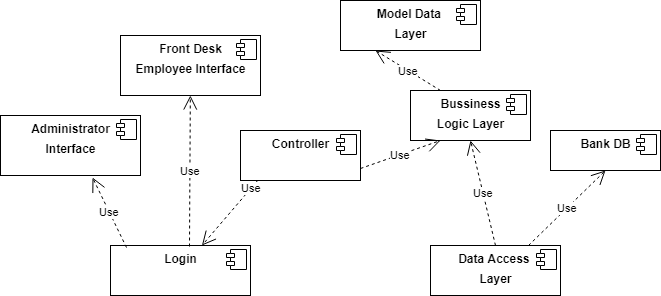

The diagram above was exported from draw.io. Its source (the exported page's mxGraphModel, read from the mxfile embedded in the PNG):
<mxGraphModel dx="1010" dy="533" grid="1" gridSize="10" guides="1" tooltips="1" connect="1" arrows="1" fold="1" page="1" pageScale="1" pageWidth="850" pageHeight="1100" math="0" shadow="0">
  <root>
    <mxCell id="0" />
    <mxCell id="1" parent="0" />
    <mxCell id="esrqBmRivxLraM-5fcu--1" value="&lt;p style=&quot;margin: 0px ; margin-top: 6px ; text-align: center&quot;&gt;&lt;b&gt;Bank DB&lt;/b&gt;&lt;/p&gt;" style="align=left;overflow=fill;html=1;" vertex="1" parent="1">
      <mxGeometry x="610" y="195" width="110" height="40" as="geometry" />
    </mxCell>
    <mxCell id="esrqBmRivxLraM-5fcu--2" value="" style="shape=component;jettyWidth=8;jettyHeight=4;" vertex="1" parent="esrqBmRivxLraM-5fcu--1">
      <mxGeometry x="1" width="20" height="20" relative="1" as="geometry">
        <mxPoint x="-24" y="4" as="offset" />
      </mxGeometry>
    </mxCell>
    <mxCell id="esrqBmRivxLraM-5fcu--5" value="&lt;p style=&quot;margin: 0px ; margin-top: 6px ; text-align: center&quot;&gt;&lt;b&gt;Model Data&amp;nbsp;&lt;/b&gt;&lt;/p&gt;&lt;p style=&quot;margin: 0px ; margin-top: 6px ; text-align: center&quot;&gt;&lt;b&gt;Layer&lt;/b&gt;&lt;/p&gt;" style="align=left;overflow=fill;html=1;" vertex="1" parent="1">
      <mxGeometry x="400" y="65" width="140" height="50" as="geometry" />
    </mxCell>
    <mxCell id="esrqBmRivxLraM-5fcu--6" value="" style="shape=component;jettyWidth=8;jettyHeight=4;" vertex="1" parent="esrqBmRivxLraM-5fcu--5">
      <mxGeometry x="1" width="20" height="20" relative="1" as="geometry">
        <mxPoint x="-24" y="4" as="offset" />
      </mxGeometry>
    </mxCell>
    <mxCell id="esrqBmRivxLraM-5fcu--15" value="&lt;p style=&quot;margin: 0px ; margin-top: 6px ; text-align: center&quot;&gt;&lt;b&gt;Front Desk&lt;/b&gt;&lt;/p&gt;&lt;p style=&quot;margin: 0px ; margin-top: 6px ; text-align: center&quot;&gt;&lt;b&gt;Employee Interface&lt;/b&gt;&lt;/p&gt;" style="align=left;overflow=fill;html=1;" vertex="1" parent="1">
      <mxGeometry x="180" y="100" width="140" height="60" as="geometry" />
    </mxCell>
    <mxCell id="esrqBmRivxLraM-5fcu--16" value="" style="shape=component;jettyWidth=8;jettyHeight=4;" vertex="1" parent="esrqBmRivxLraM-5fcu--15">
      <mxGeometry x="1" width="20" height="20" relative="1" as="geometry">
        <mxPoint x="-24" y="4" as="offset" />
      </mxGeometry>
    </mxCell>
    <mxCell id="esrqBmRivxLraM-5fcu--17" value="&lt;p style=&quot;margin: 0px ; margin-top: 6px ; text-align: center&quot;&gt;&lt;b&gt;Administrator&lt;/b&gt;&lt;/p&gt;&lt;p style=&quot;margin: 0px ; margin-top: 6px ; text-align: center&quot;&gt;&lt;b&gt;Interface&lt;/b&gt;&lt;/p&gt;" style="align=left;overflow=fill;html=1;" vertex="1" parent="1">
      <mxGeometry x="60" y="180" width="140" height="60" as="geometry" />
    </mxCell>
    <mxCell id="esrqBmRivxLraM-5fcu--18" value="" style="shape=component;jettyWidth=8;jettyHeight=4;" vertex="1" parent="esrqBmRivxLraM-5fcu--17">
      <mxGeometry x="1" width="20" height="20" relative="1" as="geometry">
        <mxPoint x="-24" y="4" as="offset" />
      </mxGeometry>
    </mxCell>
    <mxCell id="esrqBmRivxLraM-5fcu--21" value="&lt;p style=&quot;margin: 0px ; margin-top: 6px ; text-align: center&quot;&gt;&lt;b&gt;Login&lt;/b&gt;&lt;/p&gt;&lt;p style=&quot;margin: 0px ; margin-top: 6px ; text-align: center&quot;&gt;&lt;b&gt;&lt;br&gt;&lt;/b&gt;&lt;/p&gt;" style="align=left;overflow=fill;html=1;" vertex="1" parent="1">
      <mxGeometry x="170" y="310" width="140" height="50" as="geometry" />
    </mxCell>
    <mxCell id="esrqBmRivxLraM-5fcu--22" value="" style="shape=component;jettyWidth=8;jettyHeight=4;" vertex="1" parent="esrqBmRivxLraM-5fcu--21">
      <mxGeometry x="1" width="20" height="20" relative="1" as="geometry">
        <mxPoint x="-24" y="4" as="offset" />
      </mxGeometry>
    </mxCell>
    <mxCell id="esrqBmRivxLraM-5fcu--23" value="Use" style="endArrow=open;endSize=12;dashed=1;html=1;exitX=0.114;exitY=0.032;exitDx=0;exitDy=0;exitPerimeter=0;entryX=0.66;entryY=1.033;entryDx=0;entryDy=0;entryPerimeter=0;" edge="1" parent="1" source="esrqBmRivxLraM-5fcu--21" target="esrqBmRivxLraM-5fcu--17">
      <mxGeometry width="160" relative="1" as="geometry">
        <mxPoint x="60" y="380" as="sourcePoint" />
        <mxPoint x="220" y="380" as="targetPoint" />
      </mxGeometry>
    </mxCell>
    <mxCell id="esrqBmRivxLraM-5fcu--24" value="Use" style="endArrow=open;endSize=12;dashed=1;html=1;exitX=0.566;exitY=0.016;exitDx=0;exitDy=0;exitPerimeter=0;" edge="1" parent="1" source="esrqBmRivxLraM-5fcu--21" target="esrqBmRivxLraM-5fcu--15">
      <mxGeometry width="160" relative="1" as="geometry">
        <mxPoint x="140" y="250" as="sourcePoint" />
        <mxPoint x="221.05263157894728" y="320" as="targetPoint" />
      </mxGeometry>
    </mxCell>
    <mxCell id="esrqBmRivxLraM-5fcu--25" value="&lt;p style=&quot;margin: 0px ; margin-top: 6px ; text-align: center&quot;&gt;&lt;b&gt;Bussiness&lt;/b&gt;&lt;/p&gt;&lt;p style=&quot;margin: 0px ; margin-top: 6px ; text-align: center&quot;&gt;&lt;b&gt;Logic Layer&lt;/b&gt;&lt;/p&gt;&lt;p style=&quot;margin: 0px ; margin-top: 6px ; text-align: center&quot;&gt;&lt;b&gt;&lt;br&gt;&lt;/b&gt;&lt;/p&gt;" style="align=left;overflow=fill;html=1;" vertex="1" parent="1">
      <mxGeometry x="470" y="155" width="120" height="50" as="geometry" />
    </mxCell>
    <mxCell id="esrqBmRivxLraM-5fcu--26" value="" style="shape=component;jettyWidth=8;jettyHeight=4;" vertex="1" parent="esrqBmRivxLraM-5fcu--25">
      <mxGeometry x="1" width="20" height="20" relative="1" as="geometry">
        <mxPoint x="-24" y="4" as="offset" />
      </mxGeometry>
    </mxCell>
    <mxCell id="esrqBmRivxLraM-5fcu--27" value="Use" style="endArrow=open;endSize=12;dashed=1;html=1;entryX=0.25;entryY=1;entryDx=0;entryDy=0;exitX=0.25;exitY=0;exitDx=0;exitDy=0;" edge="1" parent="1" source="esrqBmRivxLraM-5fcu--25" target="esrqBmRivxLraM-5fcu--5">
      <mxGeometry width="160" relative="1" as="geometry">
        <mxPoint x="440" y="140" as="sourcePoint" />
        <mxPoint x="259.8342541436464" y="170" as="targetPoint" />
      </mxGeometry>
    </mxCell>
    <mxCell id="esrqBmRivxLraM-5fcu--28" value="&lt;p style=&quot;margin: 0px ; margin-top: 6px ; text-align: center&quot;&gt;&lt;b&gt;Data Access&amp;nbsp;&lt;/b&gt;&lt;/p&gt;&lt;p style=&quot;margin: 0px ; margin-top: 6px ; text-align: center&quot;&gt;&lt;b&gt;Layer&lt;/b&gt;&lt;/p&gt;" style="align=left;overflow=fill;html=1;" vertex="1" parent="1">
      <mxGeometry x="490" y="310" width="130" height="50" as="geometry" />
    </mxCell>
    <mxCell id="esrqBmRivxLraM-5fcu--29" value="" style="shape=component;jettyWidth=8;jettyHeight=4;" vertex="1" parent="esrqBmRivxLraM-5fcu--28">
      <mxGeometry x="1" width="20" height="20" relative="1" as="geometry">
        <mxPoint x="-24" y="4" as="offset" />
      </mxGeometry>
    </mxCell>
    <mxCell id="esrqBmRivxLraM-5fcu--30" value="Use" style="endArrow=open;endSize=12;dashed=1;html=1;entryX=0.5;entryY=1;entryDx=0;entryDy=0;exitX=0.5;exitY=0;exitDx=0;exitDy=0;" edge="1" parent="1" source="esrqBmRivxLraM-5fcu--28" target="esrqBmRivxLraM-5fcu--25">
      <mxGeometry width="160" relative="1" as="geometry">
        <mxPoint x="510" y="150" as="sourcePoint" />
        <mxPoint x="495" y="100" as="targetPoint" />
      </mxGeometry>
    </mxCell>
    <mxCell id="esrqBmRivxLraM-5fcu--31" value="Use" style="endArrow=open;endSize=12;dashed=1;html=1;entryX=0.5;entryY=1;entryDx=0;entryDy=0;exitX=0.75;exitY=0;exitDx=0;exitDy=0;" edge="1" parent="1" source="esrqBmRivxLraM-5fcu--28" target="esrqBmRivxLraM-5fcu--1">
      <mxGeometry width="160" relative="1" as="geometry">
        <mxPoint x="670" y="210" as="sourcePoint" />
        <mxPoint x="600" y="188" as="targetPoint" />
      </mxGeometry>
    </mxCell>
    <mxCell id="esrqBmRivxLraM-5fcu--32" value="Use" style="endArrow=open;endSize=12;dashed=1;html=1;exitX=0.5;exitY=0;exitDx=0;exitDy=0;" edge="1" parent="1" source="esrqBmRivxLraM-5fcu--33" target="esrqBmRivxLraM-5fcu--21">
      <mxGeometry width="160" relative="1" as="geometry">
        <mxPoint x="400" y="210" as="sourcePoint" />
        <mxPoint x="300" y="230" as="targetPoint" />
      </mxGeometry>
    </mxCell>
    <mxCell id="esrqBmRivxLraM-5fcu--33" value="&lt;p style=&quot;margin: 0px ; margin-top: 6px ; text-align: center&quot;&gt;&lt;b&gt;Controller&lt;/b&gt;&lt;/p&gt;" style="align=left;overflow=fill;html=1;" vertex="1" parent="1">
      <mxGeometry x="300" y="195" width="120" height="50" as="geometry" />
    </mxCell>
    <mxCell id="esrqBmRivxLraM-5fcu--34" value="" style="shape=component;jettyWidth=8;jettyHeight=4;" vertex="1" parent="esrqBmRivxLraM-5fcu--33">
      <mxGeometry x="1" width="20" height="20" relative="1" as="geometry">
        <mxPoint x="-24" y="4" as="offset" />
      </mxGeometry>
    </mxCell>
    <mxCell id="esrqBmRivxLraM-5fcu--35" value="Use" style="endArrow=open;endSize=12;dashed=1;html=1;exitX=1;exitY=0.75;exitDx=0;exitDy=0;entryX=0.25;entryY=1;entryDx=0;entryDy=0;" edge="1" parent="1" source="esrqBmRivxLraM-5fcu--33" target="esrqBmRivxLraM-5fcu--25">
      <mxGeometry width="160" relative="1" as="geometry">
        <mxPoint x="370" y="205" as="sourcePoint" />
        <mxPoint x="271.42857142857133" y="320" as="targetPoint" />
      </mxGeometry>
    </mxCell>
  </root>
</mxGraphModel>